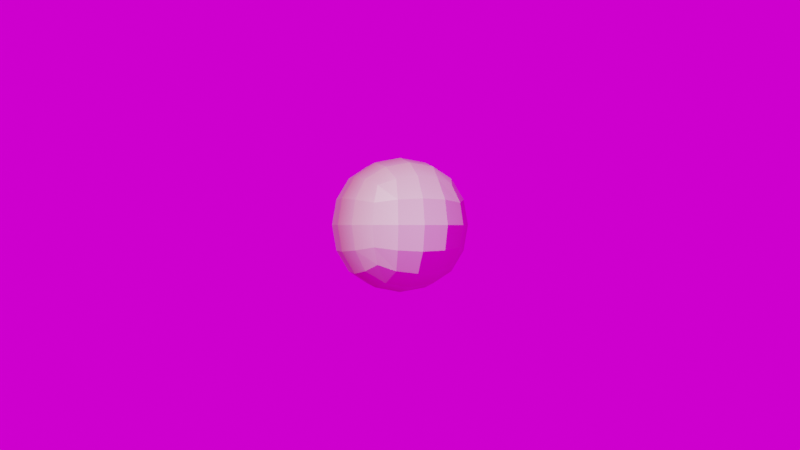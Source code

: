 # Source: SimpleVisualizer.blend  (saved by Blender 2.82.7; exported with 4.5.12 LTS)
import bpy
from mathutils import Matrix  # noqa: F401  (used for matrix-valued properties, if any)

bpy.ops.wm.read_factory_settings(use_empty=True)
scene = bpy.context.scene
scene.name = 'Scene'

# ---- collections
col_collection = bpy.data.collections.new('Collection'); scene.collection.children.link(col_collection)

# ---- images (referenced by path relative to the original .blend; pixels are not part of the script)
import os
ASSET_DIR = os.environ.get("B2B_ASSET_DIR", "")  # directory of the original .blend (textures are referenced by path, not embedded)
HERE = os.path.dirname(os.path.abspath(__file__))  # packed textures are extracted next to this script under _unpacked/

def load_image(name, relpath, width, height, colorspace="sRGB"):
    """Load a texture the original file referenced (path relative to the .blend, or extracted next to this script)."""
    p = next((c for c in (os.path.join(HERE, relpath), os.path.join(ASSET_DIR, relpath)) if relpath and os.path.exists(c)), "")
    if p:
        img = bpy.data.images.load(p, check_existing=True)
        img.name = name
    else:  # same state as the original file: an image datablock whose file is absent (Cycles renders it pink)
        img = bpy.data.images.new(name, width, height)
        img.source = "FILE"
        img.filepath = "//" + (relpath or name)
    img.colorspace_settings.name = colorspace
    return img
img_venice_sunset_4k_hdr = load_image('venice_sunset_4k.hdr', 'venice_sunset_4k.hdr', 1024, 1024, 'Linear Rec.709')

# ---- materials (node trees are filled in below, after node groups)
mat_material = bpy.data.materials.new('Material')
mat_material.alpha_threshold = 0.0
mat_material.use_transparent_shadow = False
mat_material.line_color = (0.0, 0.0, 0.0, 1.0)

# ---- material node trees
mat_material.use_nodes = True; mat_material.node_tree.nodes.clear()
_N = mat_material.node_tree.nodes; _L = mat_material.node_tree.links
n0 = _N.new('ShaderNodeOutputMaterial'); n0.name = 'Material Output'; n0.location = (300, 300)
n1 = _N.new('ShaderNodeBsdfPrincipled'); n1.name = 'Principled BSDF'; n1.location = (10, 300)
n1.distribution = 'GGX'
n1.subsurface_method = 'BURLEY'
n1.inputs[2].default_value = 0.4
n1.inputs[3].default_value = 1.45
n1.inputs[27].default_value = (0.0, 0.0, 0.0, 1.0)
n1.inputs[28].default_value = 1.0
n2 = _N.new('ShaderNodeTexGradient'); n2.name = 'Gradient Texture'; n2.location = (-504, 265)
n3 = _N.new('ShaderNodeValToRGB'); n3.name = 'ColorRamp'; n3.location = (-284, 336)
while len(n3.color_ramp.elements) > 1: n3.color_ramp.elements.remove(n3.color_ramp.elements[-1])
n3.color_ramp.elements[0].position = 0.5; n3.color_ramp.elements[0].color = (0.4564, 0.1912, 0.1878, 1.0)
_e = n3.color_ramp.elements.new(1.0); _e.color = (0.8469, 1.0, 0.6939, 1.0)
n4 = _N.new('ShaderNodeBackground'); n4.name = 'Background'; n4.location = (110, 260)
n4.inputs[0].default_value = (1.0, 1.0, 1.0, 1.0)
_L.new(n1.outputs[0], n0.inputs[0])
_L.new(n2.outputs[0], n3.inputs[0])
_L.new(n3.outputs[0], n1.inputs[0])
_L.new(n4.outputs[0], n0.inputs[1])
n0.is_active_output = True

# ---- world
world_world = bpy.data.worlds.new('World'); scene.world = world_world
world_world.use_nodes = True; world_world.node_tree.nodes.clear()
_N = world_world.node_tree.nodes; _L = world_world.node_tree.links
n0 = _N.new('ShaderNodeOutputWorld'); n0.name = 'World Output'; n0.location = (300, 300)
n1 = _N.new('ShaderNodeBackground'); n1.name = 'Background'; n1.location = (10, 300)
n2 = _N.new('ShaderNodeTexEnvironment'); n2.name = 'Environment Texture'; n2.location = (-280, 260)
n2.image = img_venice_sunset_4k_hdr
_L.new(n1.outputs[0], n0.inputs[0])
_L.new(n2.outputs[0], n1.inputs[0])
n0.is_active_output = True
world_world.color = (0.05088, 0.05088, 0.05088)
world_world.use_sun_shadow = False
world_world.sun_shadow_jitter_overblur = 0.0

# ---- cameras
cam_camera = bpy.data.cameras.new('Camera')
cam_camera.type = 'ORTHO'
cam_camera.clip_end = 100.0
cam_camera.ortho_scale = 10.0

# ---- meshes
me_cube = bpy.data.meshes.new('Cube')
me_cube.from_pydata([(1.0, 1.0, 1.0), (1.0, 1.0, -1.0), (1.0, -1.0, 1.0), (1.0, -1.0, -1.0), (-1.0, 1.0, 1.0), (-1.0, 1.0, -1.0), (-1.0, -1.0, 1.0), (-1.0, -1.0, -1.0)], [], [(0, 4, 6, 2), (3, 2, 6, 7), (7, 6, 4, 5), (5, 1, 3, 7), (1, 0, 2, 3), (5, 4, 0, 1)])
_uv = me_cube.uv_layers.new(name='UVMap')
_uv.uv.foreach_set('vector', [0.625, 0.5, 0.875, 0.5, 0.875, 0.75, 0.625, 0.75, 0.375, 0.75, 0.625, 0.75, 0.625, 1.0, 0.375, 1.0, 0.375, 0.0, 0.625, 0.0, 0.625, 0.25, 0.375, 0.25, 0.125, 0.5, 0.375, 0.5, 0.375, 0.75, 0.125, 0.75, 0.375, 0.5, 0.625, 0.5, 0.625, 0.75, 0.375, 0.75, 0.375, 0.25, 0.625, 0.25, 0.625, 0.5, 0.375, 0.5])
me_cube.materials.append(mat_material)
me_cube.use_remesh_preserve_volume = False
me_cube.use_remesh_preserve_attributes = False
me_cube.use_mirror_vertex_groups = False
me_cube.update()

# ---- curves / text
cu_beziercircle = bpy.data.curves.new('BezierCircle', 'CURVE')
cu_beziercircle.dimensions = '3D'
_sp = cu_beziercircle.splines.new('BEZIER'); _sp.bezier_points.add(3)
_sp.bezier_points.foreach_set('co', [-1.0, 0.0, 0.0, 0.0, 1.0, 0.0, 1.0, 0.0, 0.0, 0.0, -1.0, 0.0])
_sp.bezier_points.foreach_set('handle_left', [-1.0, -0.5521, 0.0, -0.5521, 1.0, 0.0, 1.0, 0.5521, 0.0, 0.5521, -1.0, 0.0])
_sp.bezier_points.foreach_set('handle_right', [-1.0, 0.5521, 0.0, 0.5521, 1.0, 0.0, 1.0, -0.5521, 0.0, -0.5521, -1.0, 0.0])
for _p, _l, _r in zip(_sp.bezier_points, ['AUTO', 'AUTO', 'AUTO', 'AUTO'], ['AUTO', 'AUTO', 'AUTO', 'AUTO']): _p.handle_left_type = _l; _p.handle_right_type = _r
_sp.order_u = 0
_sp.order_v = 0
_sp.use_cyclic_u = True
cu_beziercircle.path_duration = 4744
cu_beziercircle.use_path = True
cu_beziercircle.use_path_follow = True
cu_beziercircle.use_path_clamp = True
cu_beziercircle.eval_time = 3843.0
cu_beziercircle.fill_mode = 'HALF'

# ---- objects
ob_empty = bpy.data.objects.new('Empty', None)
ob_cube = bpy.data.objects.new('Cube', me_cube)
ob_camera = bpy.data.objects.new('Camera', cam_camera)
ob_beziercircle = bpy.data.objects.new('BezierCircle', cu_beziercircle)

# ---- transforms, parenting, visibility, modifiers, constraints
ob_empty.location = (0.0, 0.0, 0.0)
ob_empty.hide_viewport = True
ob_empty.hide_render = True
ob_empty.lineart.crease_threshold = 0.0
ob_cube.location = (0.0, 0.0, 0.0)
ob_cube.lock_rotations_4d = False
ob_cube.empty_display_type = 'ARROWS'
ob_cube.lineart.crease_threshold = 0.0
_m = ob_cube.modifiers.new('Subdivision', 'SUBSURF')
_m.uv_smooth = 'PRESERVE_CORNERS'
_m.quality = 1
_m.levels = 4
_m = ob_cube.modifiers.new('Displace', 'DISPLACE')
_m.mid_level = 1.0
_m.strength = 46.19
ob_camera.parent = ob_beziercircle
ob_camera.matrix_parent_inverse = Matrix(((-9.537e-08, 0.2, 1.139e-14, 1.0), (1.139e-14, 5.432e-21, 0.2, 2.716e-20), (0.2, 9.537e-08, 5.432e-21, 4.768e-07), (-0.0, 0.0, -0.0, 1.0)))
ob_camera.location = (0.0, -5.0, 0.0)
ob_camera.rotation_euler = (1.153, -0.1472, 4.638)
ob_camera.lock_rotations_4d = False
ob_camera.empty_display_type = 'ARROWS'
ob_camera.color = (0.0, 0.0, 0.0, 0.0)
ob_camera.hide_viewport = True
ob_camera.hide_render = True
ob_camera.display_type = 'WIRE'
ob_camera.lineart.crease_threshold = 0.0
_c = ob_camera.constraints.new('TRACK_TO'); _c.name = 'Track To'
_c.target = ob_empty
ob_beziercircle.location = (0.0, 0.0, 0.0)
ob_beziercircle.scale = (5.0, 5.0, 5.0)
ob_beziercircle.hide_viewport = True
ob_beziercircle.hide_render = True
ob_beziercircle.lineart.crease_threshold = 0.0

# ---- collection membership
scene.collection.objects.link(ob_empty)
col_collection.objects.link(ob_cube)
col_collection.objects.link(ob_camera)
col_collection.objects.link(ob_beziercircle)

# ---- scene / render settings (as saved in the file)
scene.camera = ob_camera
scene.frame_start = 1; scene.frame_end = 4744; scene.frame_set(3843)
scene.render.engine = 'BLENDER_EEVEE_NEXT'
scene.render.image_settings.file_format = 'FFMPEG'
scene.render.image_settings.color_mode = 'RGB'
scene.render.image_settings.quality = 100
scene.render.use_simplify = True
scene.cycles.use_denoising = False
scene.cycles.samples = 128
scene.cycles.sampling_pattern = 'TABULATED_SOBOL'
scene.cycles.use_adaptive_sampling = False
scene.cycles.use_light_tree = False
scene.eevee.use_raytracing = True
scene.view_settings.view_transform = 'Filmic'
bpy.context.view_layer.update()

# ---- added for rendering (the .blend has no usable light): sun
light_auto_sun = bpy.data.lights.new('AutoSun', 'SUN')
light_auto_sun.energy = 3.0
light_auto_sun.angle = 0.0523599
ob_auto_sun = bpy.data.objects.new('AutoSun', light_auto_sun)
scene.collection.objects.link(ob_auto_sun)
ob_auto_sun.rotation_euler = (0.872665, 0.174533, 0.523599)
bpy.context.view_layer.update()
